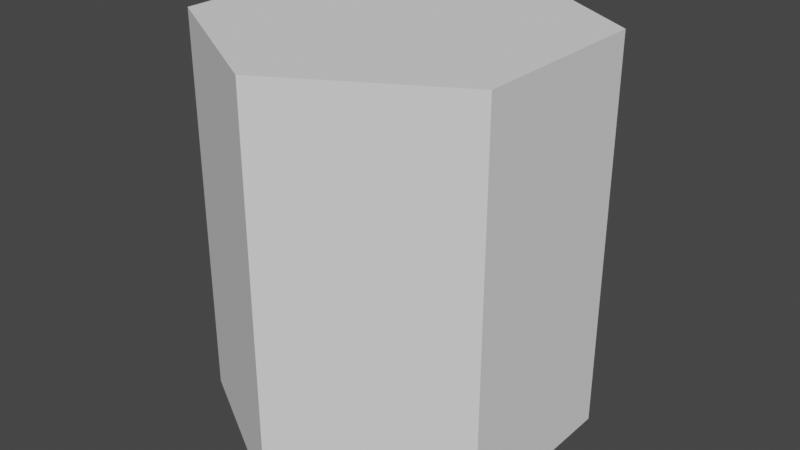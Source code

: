 # Source: hexagonal_prism.blend  (saved by Blender 3.0.42; exported with 4.5.12 LTS)
import bpy
from mathutils import Matrix  # noqa: F401  (used for matrix-valued properties, if any)

bpy.ops.wm.read_factory_settings(use_empty=True)
scene = bpy.context.scene
scene.name = 'Scene'

# ---- world
world_world = bpy.data.worlds.new('World'); scene.world = world_world
world_world.use_nodes = True; world_world.node_tree.nodes.clear()
_N = world_world.node_tree.nodes; _L = world_world.node_tree.links
n0 = _N.new('ShaderNodeOutputWorld'); n0.name = 'World Output'; n0.location = (300, 300)
n1 = _N.new('ShaderNodeBackground'); n1.name = 'Background'; n1.location = (10, 300)
n1.inputs[0].default_value = (0.05088, 0.05088, 0.05088, 1.0)
_L.new(n1.outputs[0], n0.inputs[0])
n0.is_active_output = True
world_world.color = (0.05088, 0.05088, 0.05088)
world_world.use_sun_shadow = False
world_world.sun_shadow_jitter_overblur = 0.0

# ---- meshes
me_cylinder_002 = bpy.data.meshes.new('Cylinder.002')
me_cylinder_002.from_pydata([(0.0, 1.0, 2.0), (0.866, 0.5, 2.0), (0.866, -0.5, 2.0), (-8.742e-08, -1.0, 2.0), (-0.866, -0.5, 2.0), (-0.866, 0.5, 2.0), (0.433, 0.75, 2.0), (0.0, 1.0, 0.3), (0.866, 0.5, 0.3), (0.866, -5.96e-08, 2.0), (0.866, -0.5, 0.3), (0.433, -0.75, 2.0), (-8.742e-08, -1.0, 0.3), (-0.433, -0.75, 2.0), (-0.866, -0.5, 0.3), (-0.866, 0.0, 2.0), (-0.866, 0.5, 0.3), (-0.433, 0.75, 2.0), (-0.433, 0.75, 0.3), (-0.866, 0.0, 0.3), (-0.433, -0.75, 0.3), (0.433, -0.75, 0.3), (0.866, -2.98e-08, 0.3), (0.433, 0.75, 0.3)], [], [(23, 6, 1, 8), (22, 9, 2, 10), (21, 11, 3, 12), (20, 13, 4, 14), (1, 6, 0, 17, 5, 15, 4, 13, 3, 11, 2, 9), (19, 15, 5, 16), (18, 17, 0, 7), (16, 5, 17, 18), (14, 4, 15, 19), (12, 3, 13, 20), (10, 2, 11, 21), (8, 1, 9, 22), (7, 0, 6, 23)])
_uv = me_cylinder_002.uv_layers.new(name='UVMap')
_uv.uv.foreach_set('vector', [0.9167, 0.75, 0.9167, 1.0, 0.8333, 1.0, 0.8333, 0.75, 0.75, 0.75, 0.75, 1.0, 0.6667, 1.0, 0.6667, 0.75, 0.5833, 0.75, 0.5833, 1.0, 0.5, 1.0, 0.5, 0.75, 0.4167, 0.75, 0.4167, 1.0, 0.3333, 1.0, 0.3333, 0.75, 0.4578, 0.37, 0.3539, 0.43, 0.25, 0.49, 0.1461, 0.43, 0.04215, 0.37, 0.04215, 0.25, 0.04215, 0.13, 0.1461, 0.07, 0.25, 0.01, 0.3539, 0.07, 0.4578, 0.13, 0.4578, 0.25, 0.25, 0.75, 0.25, 1.0, 0.1667, 1.0, 0.1667, 0.75, 0.08333, 0.75, 0.08333, 1.0, -8.941e-08, 1.0, -8.941e-08, 0.75, 0.1667, 0.75, 0.1667, 1.0, 0.08333, 1.0, 0.08333, 0.75, 0.3333, 0.75, 0.3333, 1.0, 0.25, 1.0, 0.25, 0.75, 0.5, 0.75, 0.5, 1.0, 0.4167, 1.0, 0.4167, 0.75, 0.6667, 0.75, 0.6667, 1.0, 0.5833, 1.0, 0.5833, 0.75, 0.8333, 0.75, 0.8333, 1.0, 0.75, 1.0, 0.75, 0.75, 1.0, 0.75, 1.0, 1.0, 0.9167, 1.0, 0.9167, 0.75])
me_cylinder_002.use_remesh_fix_poles = True
me_cylinder_002.use_remesh_preserve_attributes = False
me_cylinder_002.update()
me_cylinder_001 = bpy.data.meshes.new('Cylinder.001')
me_cylinder_001.from_pydata([(0.0, 1.0, 1.073e-06), (0.866, 0.5, 1.073e-06), (0.866, -0.5, 1.073e-06), (-8.742e-08, -1.0, 1.073e-06), (-0.866, -0.5, 1.073e-06), (-0.866, 0.5, 1.073e-06), (0.433, 0.75, 1.073e-06), (0.0, 1.0, 0.3), (0.866, 0.5, 0.3), (0.866, -2.98e-08, 1.073e-06), (0.866, -0.5, 0.3), (0.433, -0.75, 1.073e-06), (-8.742e-08, -1.0, 0.3), (-0.433, -0.75, 1.073e-06), (-0.866, -0.5, 0.3), (-0.866, 0.0, 1.073e-06), (-0.866, 0.5, 0.3), (-0.433, 0.75, 1.073e-06), (-0.433, 0.75, 0.3), (-0.866, 0.0, 0.3), (-0.433, -0.75, 0.3), (0.433, -0.75, 0.3), (0.866, -2.98e-08, 0.3), (0.433, 0.75, 0.3)], [], [(0, 6, 1, 9, 2, 11, 3, 13, 4, 15, 5, 17), (17, 18, 7, 0), (5, 16, 18, 17), (15, 19, 16, 5), (4, 14, 19, 15), (13, 20, 14, 4), (3, 12, 20, 13), (11, 21, 12, 3), (2, 10, 21, 11), (9, 22, 10, 2), (1, 8, 22, 9), (6, 23, 8, 1), (0, 7, 23, 6)])
_uv = me_cylinder_001.uv_layers.new(name='UVMap')
_uv.uv.foreach_set('vector', [0.75, 0.49, 0.8539, 0.43, 0.9578, 0.37, 0.9578, 0.25, 0.9578, 0.13, 0.8539, 0.07, 0.75, 0.01, 0.6461, 0.07, 0.5422, 0.13, 0.5422, 0.25, 0.5422, 0.37, 0.6461, 0.43, 0.08333, 0.5, 0.08333, 0.75, -8.941e-08, 0.75, -8.941e-08, 0.5, 0.1667, 0.5, 0.1667, 0.75, 0.08333, 0.75, 0.08333, 0.5, 0.25, 0.5, 0.25, 0.75, 0.1667, 0.75, 0.1667, 0.5, 0.3333, 0.5, 0.3333, 0.75, 0.25, 0.75, 0.25, 0.5, 0.4167, 0.5, 0.4167, 0.75, 0.3333, 0.75, 0.3333, 0.5, 0.5, 0.5, 0.5, 0.75, 0.4167, 0.75, 0.4167, 0.5, 0.5833, 0.5, 0.5833, 0.75, 0.5, 0.75, 0.5, 0.5, 0.6667, 0.5, 0.6667, 0.75, 0.5833, 0.75, 0.5833, 0.5, 0.75, 0.5, 0.75, 0.75, 0.6667, 0.75, 0.6667, 0.5, 0.8333, 0.5, 0.8333, 0.75, 0.75, 0.75, 0.75, 0.5, 0.9167, 0.5, 0.9167, 0.75, 0.8333, 0.75, 0.8333, 0.5, 1.0, 0.5, 1.0, 0.75, 0.9167, 0.75, 0.9167, 0.5])
me_cylinder_001.use_remesh_fix_poles = True
me_cylinder_001.use_remesh_preserve_attributes = False
me_cylinder_001.update()
me_cylinder_003 = bpy.data.meshes.new('Cylinder.003')
me_cylinder_003.from_pydata([(0.0, 1.0, 2.0), (0.866, 0.5, 2.0), (0.866, -0.5, 2.0), (-8.742e-08, -1.0, 2.0), (-0.866, -0.5, 2.0), (-0.866, 0.5, 2.0), (0.0, 1.0, 2.1), (0.866, 0.5, 2.1), (0.866, -0.5, 2.1), (-8.742e-08, -1.0, 2.1), (-0.866, -0.5, 2.1), (-0.866, 0.5, 2.1), (0.433, 0.75, 2.0), (0.866, -5.96e-08, 2.0), (0.433, -0.75, 2.0), (-0.433, -0.75, 2.0), (-0.866, 0.0, 2.0), (-0.433, 0.75, 2.0)], [], [(9, 8, 7, 6, 11, 10), (5, 11, 6, 0, 17), (5, 16, 4, 10, 11), (4, 15, 3, 9, 10), (3, 14, 2, 8, 9), (2, 13, 1, 7, 8), (1, 12, 0, 6, 7)])
_uv = me_cylinder_003.uv_layers.new(name='UVMap')
_uv.uv.foreach_set('vector', [0.0, 0.0, 0.0, 0.0, 0.0, 0.0, 0.0, 0.0, 0.0, 0.0, 0.0, 0.0, 0.04215, 0.37, 0.0, 0.0, 0.0, 0.0, 0.25, 0.49, 0.1461, 0.43, 0.04215, 0.37, 0.04215, 0.25, 0.04215, 0.13, 0.0, 0.0, 0.0, 0.0, 0.3333, 1.0, 0.4167, 1.0, 0.5, 1.0, 0.0, 0.0, 0.0, 0.0, 0.5, 1.0, 0.5833, 1.0, 0.6667, 1.0, 0.0, 0.0, 0.0, 0.0, 0.6667, 1.0, 0.75, 1.0, 0.8333, 1.0, 0.0, 0.0, 0.0, 0.0, 0.8333, 1.0, 0.9167, 1.0, 1.0, 1.0, 0.0, 0.0, 0.0, 0.0])
me_cylinder_003.use_remesh_fix_poles = True
me_cylinder_003.use_remesh_preserve_attributes = False
me_cylinder_003.update()

# ---- objects
ob_mid = bpy.data.objects.new('Mid', me_cylinder_002)
ob_bot = bpy.data.objects.new('Bot', me_cylinder_001)
ob_top = bpy.data.objects.new('Top', me_cylinder_003)

# ---- transforms, parenting, visibility, modifiers, constraints
ob_mid.location = (0.0, 0.0, 0.0)
ob_bot.location = (0.0, 0.0, 0.0)
ob_top.location = (0.0, 0.0, 0.0)

# ---- collection membership
scene.collection.objects.link(ob_mid)
scene.collection.objects.link(ob_bot)
scene.collection.objects.link(ob_top)

# ---- scene / render settings (as saved in the file)
scene.frame_start = 1; scene.frame_end = 250; scene.frame_set(1)
scene.render.engine = 'BLENDER_EEVEE_NEXT'
scene.cycles.sampling_pattern = 'TABULATED_SOBOL'
scene.cycles.use_light_tree = False
scene.view_settings.view_transform = 'Filmic'
bpy.context.view_layer.update()

# ---- added for rendering (the .blend has no active camera and no usable light): camera, sun
cam_auto = bpy.data.cameras.new('AutoCamera')
cam_auto.lens = 50.0
cam_auto.sensor_width = 36.0
cam_auto.clip_end = 1000.0
ob_auto_camera = bpy.data.objects.new('AutoCamera', cam_auto)
scene.collection.objects.link(ob_auto_camera)
ob_auto_camera.location = (3.1251, -3.75013, 3.54993)
ob_auto_camera.rotation_euler = (1.09748, -7.21219e-08, 0.694738)
scene.camera = ob_auto_camera
light_auto_sun = bpy.data.lights.new('AutoSun', 'SUN')
light_auto_sun.energy = 3.0
light_auto_sun.angle = 0.0523599
ob_auto_sun = bpy.data.objects.new('AutoSun', light_auto_sun)
scene.collection.objects.link(ob_auto_sun)
ob_auto_sun.rotation_euler = (0.872665, 0.174533, 0.523599)
bpy.context.view_layer.update()
